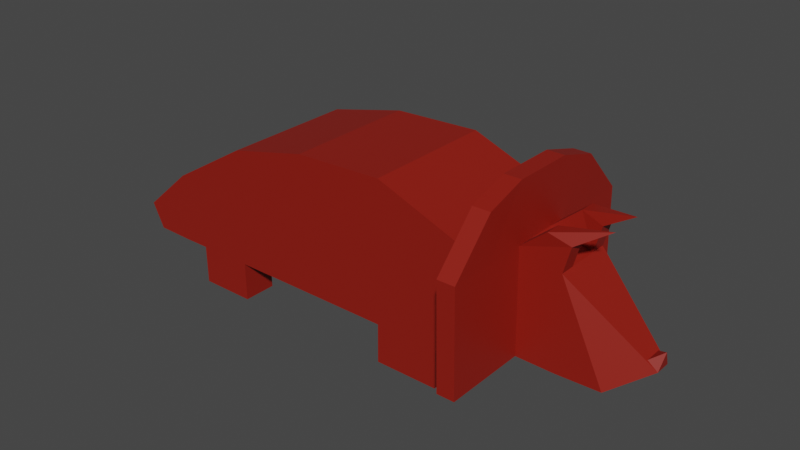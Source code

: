 # Source: triceralady.blend  (saved by Blender 3.3.6; exported with 4.5.12 LTS)
import bpy
from mathutils import Matrix  # noqa: F401  (used for matrix-valued properties, if any)

bpy.ops.wm.read_factory_settings(use_empty=True)
scene = bpy.context.scene
scene.name = 'Scene'

# ---- collections
col_collection = bpy.data.collections.new('Collection'); scene.collection.children.link(col_collection)

# ---- materials (node trees are filled in below, after node groups)
mat_material_001 = bpy.data.materials.new('Material.001')
mat_material_001.use_transparent_shadow = False

# ---- material node trees
mat_material_001.use_nodes = True; mat_material_001.node_tree.nodes.clear()
_N = mat_material_001.node_tree.nodes; _L = mat_material_001.node_tree.links
n0 = _N.new('ShaderNodeBsdfPrincipled'); n0.name = 'Principled BSDF'; n0.location = (10, 300)
n0.distribution = 'GGX'
n0.subsurface_method = 'RANDOM_WALK_SKIN'
n0.inputs[0].default_value = (0.273, 0.01075, 0.004084, 1.0)
n0.inputs[3].default_value = 1.45
n0.inputs[27].default_value = (0.0, 0.0, 0.0, 1.0)
n0.inputs[28].default_value = 1.0
n1 = _N.new('ShaderNodeOutputMaterial'); n1.name = 'Material Output'; n1.location = (300, 300)
_L.new(n0.outputs[0], n1.inputs[0])
n1.is_active_output = True

# ---- world
world_world = bpy.data.worlds.new('World'); scene.world = world_world
world_world.use_nodes = True; world_world.node_tree.nodes.clear()
_N = world_world.node_tree.nodes; _L = world_world.node_tree.links
n0 = _N.new('ShaderNodeOutputWorld'); n0.name = 'World Output'; n0.location = (300, 300)
n1 = _N.new('ShaderNodeBackground'); n1.name = 'Background'; n1.location = (10, 300)
n1.inputs[0].default_value = (0.05088, 0.05088, 0.05088, 1.0)
_L.new(n1.outputs[0], n0.inputs[0])
n0.is_active_output = True
world_world.color = (0.05088, 0.05088, 0.05088)
world_world.use_sun_shadow = False
world_world.sun_shadow_jitter_overblur = 0.0

# ---- meshes
me_plane = bpy.data.meshes.new('Plane')
me_plane.from_pydata([(-1.0, 4.371e-08, 0.9721), (1.0, 4.371e-08, 0.9721), (-1.147, -2.236e-07, 4.311), (1.033, -2.346e-07, 4.393), (3.482, 4.591e-08, 0.9557), (3.433, -1.117e-07, 3.478), (-3.107, 4.371e-08, 0.9721), (-3.107, -1.622e-07, 3.854), (-5.099, 4.591e-08, 0.9557), (-5.083, -2.022e-09, 2.662), (-6.03, 4.371e-08, 0.9721), (-6.324, 1.45e-07, 1.568), (3.907, 4.591e-08, 0.9557), (3.858, -1.117e-07, 3.478), (3.417, -3.004e-07, 4.883), (3.842, -3.004e-07, 4.883), (4.821, 4.81e-08, 0.9394), (4.854, -7.662e-08, 3.217), (5.916, 4.371e-08, 0.9721), (6.765, 1.516e-07, 1.519), (-1.147, -1.641, 4.311), (-1.0, -1.641, 0.9721), (1.0, -1.641, 0.9721), (1.033, -1.641, 4.393), (3.482, -1.641, 0.9557), (3.433, -1.641, 3.478), (-3.107, -1.641, 3.854), (-3.107, -1.641, 0.9721), (-5.083, -1.641, 2.662), (-5.099, -1.641, 0.9557), (-6.324, -1.641, 1.568), (-6.03, -1.641, 0.9721), (3.907, -0.7447, 0.9557), (3.858, -0.7447, 3.478), (3.842, -0.7447, 4.883), (3.417, -0.7447, 4.883), (4.821, -0.7447, 0.9394), (4.854, -0.7447, 3.217), (5.916, -0.7447, 0.9721), (6.536, 0.0, 1.722), (3.482, -2.79, 0.9557), (3.433, -2.79, 3.478), (3.907, -2.79, 0.9557), (3.858, -2.79, 3.478), (3.858, -0.7447, 3.478), (3.433, -0.7447, 3.478), (3.858, -1.75, 3.478), (3.433, -1.75, 3.478), (3.858, -1.75, 4.587), (3.433, -1.75, 4.587), (3.858, -1.75, 4.587), (3.433, -1.75, 4.587), (3.842, -0.7447, 4.883), (3.858, -1.75, 4.587), (3.417, -0.3724, 4.883), (3.842, -0.3724, 4.883), (-5.083, -0.8205, 2.662), (-3.107, -0.8205, 3.854), (5.916, -0.3724, 0.9721), (4.821, -0.3724, 0.9394), (1.033, -0.8205, 4.393), (3.433, -0.8205, 3.478), (-6.03, -0.8205, 0.9721), (-6.324, -0.8205, 1.568), (3.482, -0.8205, 0.9557), (1.0, -0.8205, 0.9721), (3.858, -0.3724, 3.478), (-5.099, -0.8205, 0.9557), (-1.0, -0.8205, 0.9721), (-3.107, -0.8205, 0.9721), (4.854, -0.3724, 3.217), (-1.147, -0.8205, 4.311), (3.907, -0.3724, 0.9557), (6.765, -0.1926, 1.519), (2.53, 0.0, 3.822), (2.549, 0.0, 0.9619), (2.53, -1.641, 3.822), (2.549, -1.641, 0.9619), (2.549, -0.8205, 0.9619), (2.53, -0.8205, 3.822), (0.9934, -1.641, 0.02108), (0.9934, -0.8205, 0.02108), (2.542, -0.8205, 0.02108), (2.542, -1.641, 0.02108), (-4.466, 0.0, 0.9609), (-4.455, 0.0, 3.04), (-4.466, -1.641, 0.9609), (-4.455, -1.641, 3.04), (-4.466, -0.8205, 0.9609), (-4.455, -0.8205, 3.04), (-4.459, -1.641, 0.02108), (-3.099, -1.641, 0.02108), (-3.099, -0.8205, 0.02108), (-4.459, -0.8205, 0.02108), (5.019, -0.7447, 3.844), (4.504, -0.8045, 4.014), (4.504, -0.4321, 4.014), (5.019, -0.3724, 3.844), (5.707, -0.4072, 4.25), (6.536, -0.2141, 1.722), (6.81, 0.0, 1.901)], [(50, 53)], [(21, 22, 23, 20), (76, 77, 24, 25), (21, 20, 26, 27), (86, 87, 28, 29), (29, 28, 30, 31), (32, 33, 43, 42), (25, 33, 34, 35), (33, 32, 36, 37), (37, 36, 38, 73), (55, 54, 35, 34), (89, 56, 28, 87), (59, 58, 38, 36), (79, 60, 23, 76), (54, 61, 25, 35), (63, 62, 31, 30), (78, 64, 24, 77), (66, 55, 34, 33), (62, 67, 29, 31), (56, 63, 30, 28), (69, 68, 21, 27), (33, 37, 94, 95), (68, 65, 22, 21), (71, 57, 26, 20), (72, 59, 36, 32), (58, 73, 38), (60, 71, 20, 23), (64, 72, 32, 24), (88, 69, 92, 93), (73, 99, 70, 37), (41, 40, 42, 43), (25, 41, 47, 45), (25, 24, 40, 41), (24, 32, 42, 40), (44, 45, 47, 46), (43, 33, 44, 46), (33, 25, 45, 44), (41, 43, 46, 47), (47, 46, 48, 49), (49, 48, 50, 51), (51, 35, 25, 45, 47, 49), (46, 33, 44, 34, 52, 53, 48), (48, 34, 35, 51, 50), (39, 17, 70, 99), (84, 6, 69, 88), (4, 12, 72, 64), (3, 2, 71, 60), (18, 19, 73, 58), (12, 16, 59, 72), (2, 7, 57, 71), (0, 1, 65, 68), (17, 13, 66, 70), (6, 0, 68, 69), (9, 11, 63, 56), (10, 8, 67, 62), (13, 15, 55, 66), (75, 4, 64, 78), (11, 10, 62, 63), (14, 5, 61, 54), (74, 3, 60, 79), (16, 18, 58, 59), (85, 9, 56, 89), (15, 14, 54, 55), (41, 51, 53, 43), (53, 46, 43), (47, 51, 41), (5, 74, 79, 61), (1, 75, 78, 65), (77, 22, 80, 83), (61, 79, 76, 25), (23, 22, 77, 76), (81, 82, 83, 80), (22, 65, 81, 80), (65, 78, 82, 81), (78, 77, 83, 82), (7, 85, 89, 57), (8, 84, 88, 67), (67, 88, 86, 29), (57, 89, 87, 26), (27, 26, 87, 86), (93, 92, 91, 90), (27, 86, 90, 91), (86, 88, 93, 90), (69, 27, 91, 92), (97, 96, 98), (37, 70, 97, 94), (66, 33, 95, 96), (70, 66, 96, 97), (96, 95, 98), (94, 97, 98), (95, 94, 98), (39, 99, 100), (99, 73, 100), (73, 19, 100)])
_uv = me_plane.uv_layers.new(name='UVMap')
_uv.uv.foreach_set('vector', [0.0, 0.0, 1.0, 0.0, 1.0, 1.0, 0.0, 1.0, 1.0, 1.0, 1.0, 0.0, 1.0, 0.0, 1.0, 1.0, 0.0, 0.0, 0.0, 1.0, 0.0, 1.0, 0.0, 0.0, 0.0, 0.0, 0.0, 1.0, 0.0, 1.0, 0.0, 0.0, 0.0, 0.0, 0.0, 1.0, 0.0, 1.0, 0.0, 0.0, 1.0, 0.0, 1.0, 1.0, 1.0, 1.0, 1.0, 0.0, 1.0, 1.0, 1.0, 1.0, 1.0, 1.0, 1.0, 1.0, 1.0, 1.0, 1.0, 0.0, 1.0, 0.0, 1.0, 1.0, 1.0, 1.0, 1.0, 0.0, 1.0, 0.0, 1.0, 1.0, 1.0, 1.0, 1.0, 1.0, 1.0, 1.0, 1.0, 1.0, 0.0, 1.0, 0.0, 1.0, 0.0, 1.0, 0.0, 1.0, 1.0, 0.0, 1.0, 0.0, 1.0, 0.0, 1.0, 0.0, 1.0, 1.0, 1.0, 1.0, 1.0, 1.0, 1.0, 1.0, 1.0, 1.0, 1.0, 1.0, 1.0, 1.0, 1.0, 1.0, 0.0, 1.0, 0.0, 0.0, 0.0, 0.0, 0.0, 1.0, 1.0, 0.0, 1.0, 0.0, 1.0, 0.0, 1.0, 0.0, 1.0, 1.0, 1.0, 1.0, 1.0, 1.0, 1.0, 1.0, 0.0, 0.0, 0.0, 0.0, 0.0, 0.0, 0.0, 0.0, 0.0, 1.0, 0.0, 1.0, 0.0, 1.0, 0.0, 1.0, 0.0, 0.0, 0.0, 0.0, 0.0, 0.0, 0.0, 0.0, 1.0, 1.0, 1.0, 1.0, 1.0, 1.0, 1.0, 1.0, 0.0, 0.0, 1.0, 0.0, 1.0, 0.0, 0.0, 0.0, 0.0, 1.0, 0.0, 1.0, 0.0, 1.0, 0.0, 1.0, 1.0, 0.0, 1.0, 0.0, 1.0, 0.0, 1.0, 0.0, 1.0, 0.0, 1.0, 1.0, 1.0, 0.0, 1.0, 1.0, 0.0, 1.0, 0.0, 1.0, 1.0, 1.0, 1.0, 0.0, 1.0, 0.0, 1.0, 0.0, 1.0, 0.0, 0.0, 0.0, 0.0, 0.0, 0.0, 0.0, 0.0, 0.0, 1.0, 1.0, 1.0, 1.0, 1.0, 1.0, 1.0, 1.0, 1.0, 1.0, 1.0, 0.0, 1.0, 0.0, 1.0, 1.0, 1.0, 1.0, 1.0, 1.0, 1.0, 1.0, 1.0, 1.0, 1.0, 1.0, 1.0, 0.0, 1.0, 0.0, 1.0, 1.0, 1.0, 0.0, 1.0, 0.0, 1.0, 0.0, 1.0, 0.0, 1.0, 1.0, 1.0, 1.0, 1.0, 1.0, 1.0, 1.0, 1.0, 1.0, 1.0, 1.0, 1.0, 1.0, 1.0, 1.0, 1.0, 1.0, 1.0, 1.0, 1.0, 1.0, 1.0, 1.0, 1.0, 1.0, 1.0, 1.0, 1.0, 1.0, 1.0, 1.0, 1.0, 1.0, 1.0, 1.0, 1.0, 1.0, 1.0, 1.0, 1.0, 1.0, 1.0, 1.0, 1.0, 1.0, 1.0, 1.0, 0.0, 0.0, 0.0, 0.0, 0.0, 0.0, 0.0, 0.0, 0.0, 0.0, 0.0, 0.0, 1.0, 1.0, 1.0, 1.0, 1.0, 1.0, 0.0, 0.0, 0.0, 0.0, 0.0, 0.0, 1.0, 1.0, 0.0, 0.0, 0.0, 0.0, 0.0, 0.0, 0.0, 0.0, 0.0, 0.0, 1.0, 1.0, 1.0, 1.0, 1.0, 1.0, 1.0, 1.0, 0.0, 0.0, 0.0, 0.0, 0.0, 0.0, 0.0, 0.0, 1.0, 0.0, 1.0, 0.0, 1.0, 0.0, 1.0, 0.0, 1.0, 1.0, 0.0, 1.0, 0.0, 1.0, 1.0, 1.0, 1.0, 0.0, 1.0, 1.0, 1.0, 1.0, 1.0, 0.0, 1.0, 0.0, 1.0, 0.0, 1.0, 0.0, 1.0, 0.0, 0.0, 1.0, 0.0, 1.0, 0.0, 1.0, 0.0, 1.0, 0.0, 0.0, 1.0, 0.0, 1.0, 0.0, 0.0, 0.0, 1.0, 1.0, 1.0, 1.0, 1.0, 1.0, 1.0, 1.0, 0.0, 0.0, 0.0, 0.0, 0.0, 0.0, 0.0, 0.0, 0.0, 1.0, 0.0, 1.0, 0.0, 1.0, 0.0, 1.0, 0.0, 0.0, 0.0, 0.0, 0.0, 0.0, 0.0, 0.0, 1.0, 1.0, 1.0, 1.0, 1.0, 1.0, 1.0, 1.0, 1.0, 0.0, 1.0, 0.0, 1.0, 0.0, 1.0, 0.0, 0.0, 1.0, 0.0, 0.0, 0.0, 0.0, 0.0, 1.0, 1.0, 1.0, 1.0, 1.0, 1.0, 1.0, 1.0, 1.0, 1.0, 1.0, 1.0, 1.0, 1.0, 1.0, 1.0, 1.0, 1.0, 0.0, 1.0, 0.0, 1.0, 0.0, 1.0, 0.0, 0.0, 1.0, 0.0, 1.0, 0.0, 1.0, 0.0, 1.0, 1.0, 1.0, 1.0, 1.0, 1.0, 1.0, 1.0, 1.0, 1.0, 1.0, 0.0, 0.0, 0.0, 0.0, 1.0, 1.0, 0.0, 0.0, 1.0, 1.0, 1.0, 1.0, 1.0, 1.0, 0.0, 0.0, 1.0, 1.0, 1.0, 1.0, 1.0, 1.0, 1.0, 1.0, 1.0, 1.0, 1.0, 0.0, 1.0, 0.0, 1.0, 0.0, 1.0, 0.0, 1.0, 0.0, 1.0, 0.0, 1.0, 0.0, 1.0, 0.0, 1.0, 1.0, 1.0, 1.0, 1.0, 1.0, 1.0, 1.0, 1.0, 1.0, 1.0, 0.0, 1.0, 0.0, 1.0, 1.0, 1.0, 0.0, 1.0, 0.0, 1.0, 0.0, 1.0, 0.0, 1.0, 0.0, 1.0, 0.0, 1.0, 0.0, 1.0, 0.0, 1.0, 0.0, 1.0, 0.0, 1.0, 0.0, 1.0, 0.0, 1.0, 0.0, 1.0, 0.0, 1.0, 0.0, 1.0, 0.0, 0.0, 1.0, 0.0, 1.0, 0.0, 1.0, 0.0, 1.0, 0.0, 0.0, 0.0, 0.0, 0.0, 0.0, 0.0, 0.0, 0.0, 0.0, 0.0, 0.0, 0.0, 0.0, 0.0, 0.0, 0.0, 1.0, 0.0, 1.0, 0.0, 1.0, 0.0, 1.0, 0.0, 0.0, 0.0, 1.0, 0.0, 1.0, 0.0, 0.0, 0.0, 0.0, 0.0, 0.0, 0.0, 0.0, 0.0, 0.0, 0.0, 0.0, 0.0, 0.0, 0.0, 0.0, 0.0, 0.0, 0.0, 0.0, 0.0, 0.0, 0.0, 0.0, 0.0, 0.0, 0.0, 0.0, 0.0, 0.0, 0.0, 0.0, 0.0, 0.0, 1.0, 1.0, 1.0, 1.0, 1.0, 1.0, 1.0, 1.0, 1.0, 1.0, 1.0, 1.0, 1.0, 1.0, 1.0, 1.0, 1.0, 1.0, 1.0, 1.0, 1.0, 1.0, 1.0, 1.0, 1.0, 1.0, 1.0, 1.0, 1.0, 1.0, 1.0, 1.0, 1.0, 1.0, 1.0, 1.0, 1.0, 1.0, 1.0, 1.0, 1.0, 1.0, 1.0, 1.0, 1.0, 1.0, 1.0, 1.0, 1.0, 1.0, 1.0, 1.0, 1.0, 1.0, 1.0, 1.0, 1.0, 1.0, 1.0, 1.0, 1.0, 1.0, 1.0, 1.0, 1.0, 1.0])
me_plane.materials.append(mat_material_001)
me_plane.update()

# ---- objects
ob_plane = bpy.data.objects.new('Plane', me_plane)

# ---- transforms, parenting, visibility, modifiers, constraints
ob_plane.location = (0.0, 0.0, 0.0)
_m = ob_plane.modifiers.new('Mirror', 'MIRROR')
_m.use_axis = (False, True, False)

# ---- collection membership
col_collection.objects.link(ob_plane)

# ---- scene / render settings (as saved in the file)
scene.frame_start = 1; scene.frame_end = 250; scene.frame_set(1)
scene.render.engine = 'BLENDER_EEVEE_NEXT'
scene.cycles.sampling_pattern = 'TABULATED_SOBOL'
scene.cycles.use_light_tree = False
scene.view_settings.view_transform = 'Filmic'
bpy.context.view_layer.update()

# ---- added for rendering (the .blend has no active camera and no usable light): camera, sun
cam_auto = bpy.data.cameras.new('AutoCamera')
cam_auto.lens = 50.0
cam_auto.sensor_width = 36.0
cam_auto.clip_end = 1000.0
ob_auto_camera = bpy.data.objects.new('AutoCamera', cam_auto)
scene.collection.objects.link(ob_auto_camera)
ob_auto_camera.location = (14.1919, -16.7385, 13.6109)
ob_auto_camera.rotation_euler = (1.09748, -7.21219e-08, 0.694738)
scene.camera = ob_auto_camera
light_auto_sun = bpy.data.lights.new('AutoSun', 'SUN')
light_auto_sun.energy = 3.0
light_auto_sun.angle = 0.0523599
ob_auto_sun = bpy.data.objects.new('AutoSun', light_auto_sun)
scene.collection.objects.link(ob_auto_sun)
ob_auto_sun.rotation_euler = (0.872665, 0.174533, 0.523599)
bpy.context.view_layer.update()
